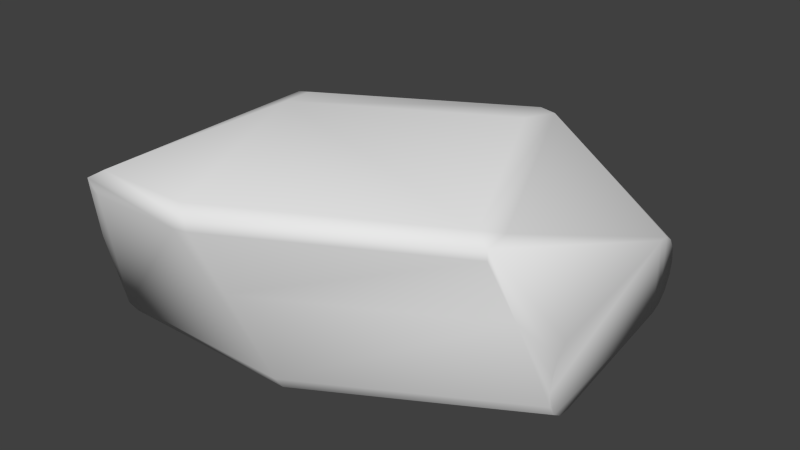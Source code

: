 # Source: hw_booster_collider.blend  (saved by Blender 2.76.0; exported with 4.5.12 LTS)
import bpy
from mathutils import Matrix  # noqa: F401  (used for matrix-valued properties, if any)

bpy.ops.wm.read_factory_settings(use_empty=True)
scene = bpy.context.scene
scene.name = 'Scene'

# ---- collections
col_collection_1 = bpy.data.collections.new('Collection 1'); scene.collection.children.link(col_collection_1)

# ---- world
world_world = bpy.data.worlds.new('World'); scene.world = world_world
world_world.color = (0.05088, 0.05088, 0.05088)
world_world.use_sun_shadow = False
world_world.sun_shadow_jitter_overblur = 0.0
world_world.cycles.sampling_method = 'MANUAL'
world_world.cycles.sample_map_resolution = 256

# ---- meshes
me_cylinder = bpy.data.meshes.new('Cylinder')
me_cylinder.from_pydata([(0.1197, -0.1125, 0.002082), (0.09646, -0.1773, 0.1389), (-0.1217, 0.1538, 0.09206), (-0.1217, 0.1696, 0.0815), (-0.1197, -0.09389, -0.001624), (-0.1197, -0.1389, 0.02844), (-0.1197, -0.1426, 0.04707), (-0.1197, -0.1389, 0.06571), (-0.1197, -0.1125, 0.09206), (-0.07411, -0.1993, 0.2089), (-0.05823, -0.2019, 0.2082), (-0.058, -0.1906, 0.2325), (-0.07429, -0.1645, 0.2224), (7.118e-09, 0.01214, 0.2615), (-0.01681, 0.04931, 0.2582), (0.3302, 0.3226, 0.04707), (0.3358, 0.2743, -0.001624), (0.3358, 0.2743, 0.09577), (0.3337, 0.2928, 0.09206), (0.3318, 0.3084, 0.0815), (0.3604, 0.04654, -0.001624), (0.3626, 0.02803, 0.002082), (0.3645, 0.01234, 0.01264), (0.3657, 0.00186, 0.02844), (0.3661, -0.001821, 0.04707), (0.3657, 0.00186, 0.06571), (0.3645, 0.01234, 0.0815), (0.3626, 0.02803, 0.09206), (0.08835, 0.2943, 0.04707), (0.09001, 0.2801, 0.01264), (0.09184, 0.2644, 0.002082), (0.09001, 0.2801, 0.0815), (0.08878, 0.2906, 0.06571), (0.3107, -0.05664, 0.2325), (0.2204, 0.213, 0.2221), (0.2249, 0.1748, 0.2615), (0.1197, -0.09389, -0.001624), (0.1197, -0.1283, 0.01264), (0.1197, -0.1389, 0.02844), (0.05854, -0.202, 0.2082), (0.07442, -0.1993, 0.2089), (-0.1217, 0.1801, 0.02844), (-0.1217, 0.1838, 0.04707), (-0.1217, 0.1696, 0.01264), (-0.1217, 0.1538, 0.002082), (-0.1217, 0.1351, -0.001624), (-0.1217, 0.1351, 0.09577), (-0.1217, 0.1801, 0.06571), (-0.1197, -0.1125, 0.002082), (-0.1197, -0.1283, 0.01264), (-0.1197, -0.1283, 0.0815), (-0.09646, -0.1773, 0.1389), (0.07459, -0.2007, 0.2224), (0.05831, -0.1906, 0.2325), (-0.07429, -0.2007, 0.2224), (7.118e-09, 0.04931, 0.2615), (0.3306, 0.3189, 0.02844), (0.3318, 0.3084, 0.01264), (0.3337, 0.2928, 0.002082), (0.3306, 0.3189, 0.06571), (0.3471, -0.039, 0.1389), (0.3277, -0.06345, 0.2089), (0.3239, -0.02881, 0.2224), (0.08878, 0.2906, 0.02844), (0.3281, -0.06478, 0.2224), (0.2416, 0.1768, 0.2582), (0.2257, 0.2136, 0.221), (0.2152, 0.2124, 0.221), (0.2292, 0.1379, 0.2615), (0.2082, 0.1729, 0.2582)], [], [(5, 10, 51), (15, 56, 28), (41, 63, 43), (22, 37, 0), (50, 8, 46), (67, 34, 31), (27, 26, 17), (28, 47, 32), (43, 29, 44), (17, 24, 16), (29, 30, 44), (57, 58, 30), (12, 2, 46), (51, 7, 6), (5, 51, 6), (33, 68, 13), (55, 14, 13), (11, 14, 54), (54, 8, 50), (13, 11, 53), (48, 49, 45), (13, 68, 35), (48, 4, 36), (63, 56, 57), (13, 35, 55), (14, 12, 54), (64, 33, 52), (64, 27, 17), (0, 48, 36), (33, 65, 68), (34, 35, 65), (22, 23, 37), (38, 23, 60), (44, 30, 45), (9, 54, 51), (56, 15, 58), (9, 10, 54), (37, 49, 0), (12, 14, 2), (49, 5, 45), (65, 35, 68), (39, 10, 5), (52, 11, 54), (34, 67, 69), (46, 47, 42), (20, 36, 16), (10, 39, 54), (51, 54, 50), (54, 12, 46), (5, 6, 45), (7, 50, 46), (21, 20, 16), (56, 58, 57), (61, 40, 1), (26, 64, 60), (56, 63, 28), (29, 57, 30), (59, 32, 34), (58, 17, 16), (6, 46, 45), (7, 51, 50), (10, 9, 51), (4, 48, 45), (40, 52, 39), (66, 34, 65), (6, 7, 46), (19, 59, 34), (28, 42, 47), (30, 58, 16), (21, 22, 0), (22, 21, 16), (66, 19, 34), (17, 26, 24), (62, 64, 17), (40, 61, 64), (33, 53, 52), (13, 53, 33), (21, 0, 36), (25, 26, 60), (19, 66, 65), (14, 69, 3), (34, 32, 31), (67, 31, 3), (39, 52, 54), (58, 18, 17), (63, 29, 43), (39, 38, 1), (16, 45, 30), (46, 2, 3), (24, 22, 16), (35, 34, 69), (16, 4, 45), (20, 21, 36), (25, 24, 26), (24, 60, 23), (64, 61, 60), (24, 25, 60), (14, 3, 2), (65, 18, 19), (40, 39, 1), (8, 54, 46), (49, 48, 0), (26, 27, 64), (60, 1, 38), (69, 67, 3), (37, 5, 49), (33, 64, 62), (18, 62, 17), (14, 11, 13), (65, 33, 62), (37, 38, 5), (38, 39, 5), (23, 22, 24), (15, 18, 58), (55, 35, 14), (35, 69, 14), (31, 32, 3), (23, 38, 37), (3, 47, 46), (63, 57, 29), (52, 53, 11), (32, 47, 3), (40, 64, 52), (42, 28, 41), (28, 63, 41), (59, 18, 15), (28, 32, 59), (28, 59, 15), (46, 42, 41), (59, 19, 18), (46, 41, 43), (46, 43, 44), (65, 62, 18), (46, 44, 45), (61, 1, 60), (16, 36, 4)])
me_cylinder.polygons.foreach_set('use_smooth', [True] * 136)
me_cylinder.use_remesh_preserve_volume = False
me_cylinder.use_remesh_preserve_attributes = False
me_cylinder.use_mirror_vertex_groups = False
me_cylinder.update()

# ---- objects
ob_hw_booster_mesh = bpy.data.objects.new('hw_booster_mesh', me_cylinder)

# ---- transforms, parenting, visibility, modifiers, constraints
ob_hw_booster_mesh.location = (0.0, 0.0, 0.0)
ob_hw_booster_mesh.lineart.crease_threshold = 0.0

# ---- collection membership
col_collection_1.objects.link(ob_hw_booster_mesh)

# ---- scene / render settings (as saved in the file)
scene.frame_start = 1; scene.frame_end = 2; scene.frame_set(1)
scene.render.engine = 'BLENDER_EEVEE_NEXT'
scene.render.resolution_percentage = 50
scene.render.dither_intensity = 0.0
scene.cycles.use_denoising = False
scene.cycles.samples = 10
scene.cycles.sampling_pattern = 'TABULATED_SOBOL'
scene.cycles.light_sampling_threshold = 0.0
scene.cycles.use_adaptive_sampling = False
scene.cycles.use_light_tree = False
scene.cycles.blur_glossy = 0.0
scene.cycles.pixel_filter_type = 'GAUSSIAN'
scene.cycles.sample_clamp_indirect = 0.0
scene.view_settings.view_transform = 'Standard'
bpy.context.view_layer.update()

# ---- added for rendering (the .blend has no active camera and no usable light): camera, sun
cam_auto = bpy.data.cameras.new('AutoCamera')
cam_auto.lens = 50.0
cam_auto.sensor_width = 36.0
cam_auto.clip_end = 1000.0
ob_auto_camera = bpy.data.objects.new('AutoCamera', cam_auto)
scene.collection.objects.link(ob_auto_camera)
ob_auto_camera.location = (0.82829, -0.786989, 0.69484)
ob_auto_camera.rotation_euler = (1.09748, -7.21219e-08, 0.694738)
scene.camera = ob_auto_camera
light_auto_sun = bpy.data.lights.new('AutoSun', 'SUN')
light_auto_sun.energy = 3.0
light_auto_sun.angle = 0.0523599
ob_auto_sun = bpy.data.objects.new('AutoSun', light_auto_sun)
scene.collection.objects.link(ob_auto_sun)
ob_auto_sun.rotation_euler = (0.872665, 0.174533, 0.523599)
bpy.context.view_layer.update()
